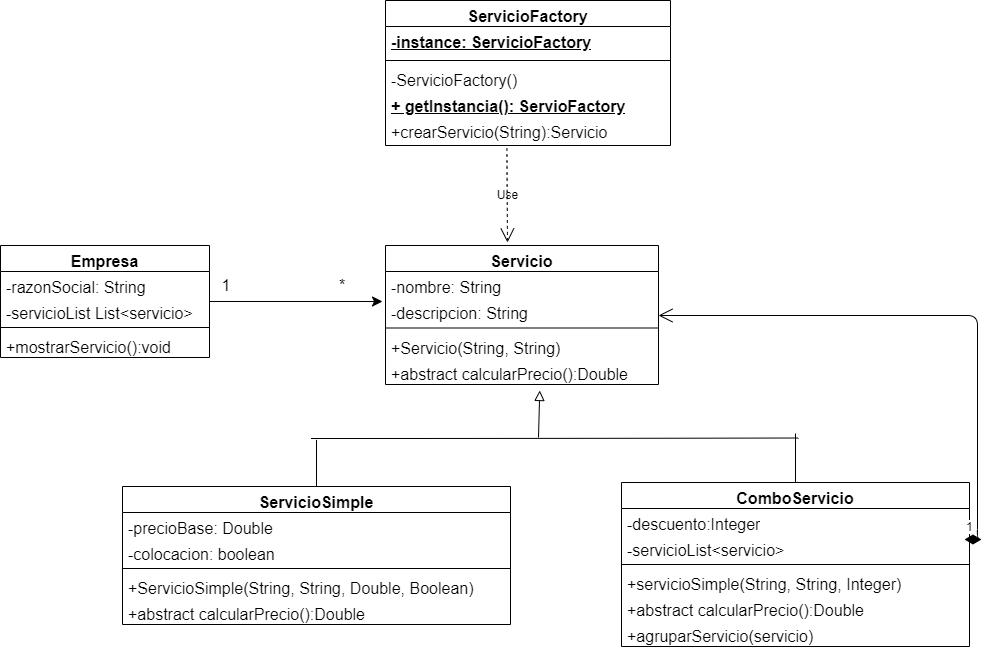

The diagram above was exported from draw.io. Its source (the exported page's mxGraphModel, read from the mxfile embedded in the PNG):
<mxGraphModel dx="1364" dy="717" grid="0" gridSize="10" guides="1" tooltips="1" connect="1" arrows="1" fold="1" page="0" pageScale="1" pageWidth="850" pageHeight="1100" math="0" shadow="0">
  <root>
    <mxCell id="0" />
    <mxCell id="1" parent="0" />
    <mxCell id="S2c1rU9aPBi2KCFG6auc-1" value="ServicioFactory" style="swimlane;fontStyle=1;align=center;verticalAlign=top;childLayout=stackLayout;horizontal=1;startSize=26;horizontalStack=0;resizeParent=1;resizeParentMax=0;resizeLast=0;collapsible=1;marginBottom=0;whiteSpace=wrap;html=1;fontSize=16;labelBackgroundColor=none;" vertex="1" parent="1">
      <mxGeometry x="482" y="25" width="285" height="145" as="geometry" />
    </mxCell>
    <mxCell id="S2c1rU9aPBi2KCFG6auc-2" value="&lt;b&gt;&lt;u&gt;-instance: ServicioFactory&lt;/u&gt;&lt;/b&gt;" style="text;strokeColor=none;fillColor=none;align=left;verticalAlign=top;spacingLeft=4;spacingRight=4;overflow=hidden;rotatable=0;points=[[0,0.5],[1,0.5]];portConstraint=eastwest;whiteSpace=wrap;html=1;fontSize=16;labelBackgroundColor=none;" vertex="1" parent="S2c1rU9aPBi2KCFG6auc-1">
      <mxGeometry y="26" width="285" height="30" as="geometry" />
    </mxCell>
    <mxCell id="S2c1rU9aPBi2KCFG6auc-3" value="" style="line;strokeWidth=1;fillColor=none;align=left;verticalAlign=middle;spacingTop=-1;spacingLeft=3;spacingRight=3;rotatable=0;labelPosition=right;points=[];portConstraint=eastwest;fontSize=16;labelBackgroundColor=none;" vertex="1" parent="S2c1rU9aPBi2KCFG6auc-1">
      <mxGeometry y="56" width="285" height="8" as="geometry" />
    </mxCell>
    <mxCell id="S2c1rU9aPBi2KCFG6auc-4" value="-ServicioFactory()" style="text;strokeColor=none;fillColor=none;align=left;verticalAlign=top;spacingLeft=4;spacingRight=4;overflow=hidden;rotatable=0;points=[[0,0.5],[1,0.5]];portConstraint=eastwest;whiteSpace=wrap;html=1;fontSize=16;labelBackgroundColor=none;" vertex="1" parent="S2c1rU9aPBi2KCFG6auc-1">
      <mxGeometry y="64" width="285" height="26" as="geometry" />
    </mxCell>
    <mxCell id="S2c1rU9aPBi2KCFG6auc-6" value="&lt;u&gt;&lt;b&gt;+ getInstancia(): ServioFactory&lt;/b&gt;&lt;/u&gt;" style="text;strokeColor=none;fillColor=none;align=left;verticalAlign=top;spacingLeft=4;spacingRight=4;overflow=hidden;rotatable=0;points=[[0,0.5],[1,0.5]];portConstraint=eastwest;whiteSpace=wrap;html=1;fontSize=16;labelBackgroundColor=none;" vertex="1" parent="S2c1rU9aPBi2KCFG6auc-1">
      <mxGeometry y="90" width="285" height="26" as="geometry" />
    </mxCell>
    <mxCell id="S2c1rU9aPBi2KCFG6auc-7" value="+crearServicio(String):Servicio" style="text;strokeColor=none;fillColor=none;align=left;verticalAlign=top;spacingLeft=4;spacingRight=4;overflow=hidden;rotatable=0;points=[[0,0.5],[1,0.5]];portConstraint=eastwest;whiteSpace=wrap;html=1;fontSize=16;labelBackgroundColor=none;" vertex="1" parent="S2c1rU9aPBi2KCFG6auc-1">
      <mxGeometry y="116" width="285" height="29" as="geometry" />
    </mxCell>
    <mxCell id="S2c1rU9aPBi2KCFG6auc-49" style="edgeStyle=none;curved=1;rounded=0;orthogonalLoop=1;jettySize=auto;html=1;fontSize=12;startSize=8;endSize=8;endArrow=block;endFill=0;entryX=0.565;entryY=1.231;entryDx=0;entryDy=0;entryPerimeter=0;" edge="1" parent="1" target="S2c1rU9aPBi2KCFG6auc-13">
      <mxGeometry relative="1" as="geometry">
        <mxPoint x="675" y="447" as="targetPoint" />
        <mxPoint x="635" y="462" as="sourcePoint" />
      </mxGeometry>
    </mxCell>
    <mxCell id="S2c1rU9aPBi2KCFG6auc-8" value="Servicio" style="swimlane;fontStyle=1;align=center;verticalAlign=top;childLayout=stackLayout;horizontal=1;startSize=26;horizontalStack=0;resizeParent=1;resizeParentMax=0;resizeLast=0;collapsible=1;marginBottom=0;whiteSpace=wrap;html=1;fontSize=16;labelBackgroundColor=none;" vertex="1" parent="1">
      <mxGeometry x="482" y="270" width="273" height="139" as="geometry" />
    </mxCell>
    <mxCell id="S2c1rU9aPBi2KCFG6auc-9" value="-nombre: String" style="text;strokeColor=none;fillColor=none;align=left;verticalAlign=top;spacingLeft=4;spacingRight=4;overflow=hidden;rotatable=0;points=[[0,0.5],[1,0.5]];portConstraint=eastwest;whiteSpace=wrap;html=1;fontSize=16;labelBackgroundColor=none;" vertex="1" parent="S2c1rU9aPBi2KCFG6auc-8">
      <mxGeometry y="26" width="273" height="26" as="geometry" />
    </mxCell>
    <mxCell id="S2c1rU9aPBi2KCFG6auc-12" value="-descripcion: String" style="text;strokeColor=none;fillColor=none;align=left;verticalAlign=top;spacingLeft=4;spacingRight=4;overflow=hidden;rotatable=0;points=[[0,0.5],[1,0.5]];portConstraint=eastwest;whiteSpace=wrap;html=1;fontSize=16;labelBackgroundColor=none;" vertex="1" parent="S2c1rU9aPBi2KCFG6auc-8">
      <mxGeometry y="52" width="273" height="26" as="geometry" />
    </mxCell>
    <mxCell id="S2c1rU9aPBi2KCFG6auc-10" value="" style="line;strokeWidth=1;fillColor=none;align=left;verticalAlign=middle;spacingTop=-1;spacingLeft=3;spacingRight=3;rotatable=0;labelPosition=right;points=[];portConstraint=eastwest;fontSize=16;labelBackgroundColor=none;" vertex="1" parent="S2c1rU9aPBi2KCFG6auc-8">
      <mxGeometry y="78" width="273" height="9" as="geometry" />
    </mxCell>
    <mxCell id="S2c1rU9aPBi2KCFG6auc-11" value="+Servicio(String, String)" style="text;strokeColor=none;fillColor=none;align=left;verticalAlign=top;spacingLeft=4;spacingRight=4;overflow=hidden;rotatable=0;points=[[0,0.5],[1,0.5]];portConstraint=eastwest;whiteSpace=wrap;html=1;fontSize=16;labelBackgroundColor=none;" vertex="1" parent="S2c1rU9aPBi2KCFG6auc-8">
      <mxGeometry y="87" width="273" height="26" as="geometry" />
    </mxCell>
    <mxCell id="S2c1rU9aPBi2KCFG6auc-13" value="+abstract calcularPrecio():Double" style="text;strokeColor=none;fillColor=none;align=left;verticalAlign=top;spacingLeft=4;spacingRight=4;overflow=hidden;rotatable=0;points=[[0,0.5],[1,0.5]];portConstraint=eastwest;whiteSpace=wrap;html=1;fontSize=16;labelBackgroundColor=none;" vertex="1" parent="S2c1rU9aPBi2KCFG6auc-8">
      <mxGeometry y="113" width="273" height="26" as="geometry" />
    </mxCell>
    <mxCell id="S2c1rU9aPBi2KCFG6auc-18" value="Use" style="endArrow=open;endSize=12;dashed=1;html=1;rounded=0;fontSize=12;curved=1;exitX=0.426;exitY=1.092;exitDx=0;exitDy=0;exitPerimeter=0;labelBackgroundColor=none;fontColor=default;" edge="1" parent="1" source="S2c1rU9aPBi2KCFG6auc-7">
      <mxGeometry width="160" relative="1" as="geometry">
        <mxPoint x="550" y="230" as="sourcePoint" />
        <mxPoint x="604" y="267" as="targetPoint" />
      </mxGeometry>
    </mxCell>
    <mxCell id="S2c1rU9aPBi2KCFG6auc-24" style="edgeStyle=none;curved=1;rounded=0;orthogonalLoop=1;jettySize=auto;html=1;fontSize=12;startSize=8;endSize=8;labelBackgroundColor=none;fontColor=default;" edge="1" parent="1" source="S2c1rU9aPBi2KCFG6auc-19">
      <mxGeometry relative="1" as="geometry">
        <mxPoint x="479" y="326" as="targetPoint" />
      </mxGeometry>
    </mxCell>
    <mxCell id="S2c1rU9aPBi2KCFG6auc-19" value="Empresa" style="swimlane;fontStyle=1;align=center;verticalAlign=top;childLayout=stackLayout;horizontal=1;startSize=26;horizontalStack=0;resizeParent=1;resizeParentMax=0;resizeLast=0;collapsible=1;marginBottom=0;whiteSpace=wrap;html=1;fontSize=16;labelBackgroundColor=none;" vertex="1" parent="1">
      <mxGeometry x="97" y="270" width="209" height="112" as="geometry" />
    </mxCell>
    <mxCell id="S2c1rU9aPBi2KCFG6auc-20" value="-razonSocial: String" style="text;strokeColor=none;fillColor=none;align=left;verticalAlign=top;spacingLeft=4;spacingRight=4;overflow=hidden;rotatable=0;points=[[0,0.5],[1,0.5]];portConstraint=eastwest;whiteSpace=wrap;html=1;fontSize=16;labelBackgroundColor=none;" vertex="1" parent="S2c1rU9aPBi2KCFG6auc-19">
      <mxGeometry y="26" width="209" height="26" as="geometry" />
    </mxCell>
    <mxCell id="S2c1rU9aPBi2KCFG6auc-23" value="-servicioList List&amp;lt;servicio&amp;gt;" style="text;strokeColor=none;fillColor=none;align=left;verticalAlign=top;spacingLeft=4;spacingRight=4;overflow=hidden;rotatable=0;points=[[0,0.5],[1,0.5]];portConstraint=eastwest;whiteSpace=wrap;html=1;fontSize=16;labelBackgroundColor=none;" vertex="1" parent="S2c1rU9aPBi2KCFG6auc-19">
      <mxGeometry y="52" width="209" height="26" as="geometry" />
    </mxCell>
    <mxCell id="S2c1rU9aPBi2KCFG6auc-21" value="" style="line;strokeWidth=1;fillColor=none;align=left;verticalAlign=middle;spacingTop=-1;spacingLeft=3;spacingRight=3;rotatable=0;labelPosition=right;points=[];portConstraint=eastwest;fontSize=16;labelBackgroundColor=none;" vertex="1" parent="S2c1rU9aPBi2KCFG6auc-19">
      <mxGeometry y="78" width="209" height="8" as="geometry" />
    </mxCell>
    <mxCell id="S2c1rU9aPBi2KCFG6auc-22" value="+mostrarServicio():void" style="text;strokeColor=none;fillColor=none;align=left;verticalAlign=top;spacingLeft=4;spacingRight=4;overflow=hidden;rotatable=0;points=[[0,0.5],[1,0.5]];portConstraint=eastwest;whiteSpace=wrap;html=1;fontSize=16;labelBackgroundColor=none;" vertex="1" parent="S2c1rU9aPBi2KCFG6auc-19">
      <mxGeometry y="86" width="209" height="26" as="geometry" />
    </mxCell>
    <mxCell id="S2c1rU9aPBi2KCFG6auc-25" value="1" style="text;strokeColor=none;fillColor=none;html=1;align=center;verticalAlign=middle;whiteSpace=wrap;rounded=0;fontSize=16;labelBackgroundColor=none;" vertex="1" parent="1">
      <mxGeometry x="293" y="295" width="60" height="30" as="geometry" />
    </mxCell>
    <mxCell id="S2c1rU9aPBi2KCFG6auc-26" value="*" style="text;strokeColor=none;fillColor=none;html=1;align=center;verticalAlign=middle;whiteSpace=wrap;rounded=0;fontSize=16;labelBackgroundColor=none;" vertex="1" parent="1">
      <mxGeometry x="409" y="295" width="60" height="30" as="geometry" />
    </mxCell>
    <mxCell id="S2c1rU9aPBi2KCFG6auc-46" style="edgeStyle=none;curved=1;rounded=0;orthogonalLoop=1;jettySize=auto;html=1;fontSize=12;startSize=8;endSize=8;endArrow=none;endFill=0;startArrow=none;startFill=0;" edge="1" parent="1" source="S2c1rU9aPBi2KCFG6auc-27">
      <mxGeometry relative="1" as="geometry">
        <mxPoint x="413" y="464.33333333333326" as="targetPoint" />
      </mxGeometry>
    </mxCell>
    <mxCell id="S2c1rU9aPBi2KCFG6auc-27" value="ServicioSimple" style="swimlane;fontStyle=1;align=center;verticalAlign=top;childLayout=stackLayout;horizontal=1;startSize=26;horizontalStack=0;resizeParent=1;resizeParentMax=0;resizeLast=0;collapsible=1;marginBottom=0;whiteSpace=wrap;html=1;fontSize=16;labelBackgroundColor=none;" vertex="1" parent="1">
      <mxGeometry x="219" y="511" width="388" height="138" as="geometry" />
    </mxCell>
    <mxCell id="S2c1rU9aPBi2KCFG6auc-28" value="-precioBase: Double" style="text;strokeColor=none;fillColor=none;align=left;verticalAlign=top;spacingLeft=4;spacingRight=4;overflow=hidden;rotatable=0;points=[[0,0.5],[1,0.5]];portConstraint=eastwest;whiteSpace=wrap;html=1;fontSize=16;labelBackgroundColor=none;" vertex="1" parent="S2c1rU9aPBi2KCFG6auc-27">
      <mxGeometry y="26" width="388" height="26" as="geometry" />
    </mxCell>
    <mxCell id="S2c1rU9aPBi2KCFG6auc-35" value="-colocacion: boolean" style="text;strokeColor=none;fillColor=none;align=left;verticalAlign=top;spacingLeft=4;spacingRight=4;overflow=hidden;rotatable=0;points=[[0,0.5],[1,0.5]];portConstraint=eastwest;whiteSpace=wrap;html=1;fontSize=16;labelBackgroundColor=none;" vertex="1" parent="S2c1rU9aPBi2KCFG6auc-27">
      <mxGeometry y="52" width="388" height="26" as="geometry" />
    </mxCell>
    <mxCell id="S2c1rU9aPBi2KCFG6auc-29" value="" style="line;strokeWidth=1;fillColor=none;align=left;verticalAlign=middle;spacingTop=-1;spacingLeft=3;spacingRight=3;rotatable=0;labelPosition=right;points=[];portConstraint=eastwest;fontSize=16;labelBackgroundColor=none;" vertex="1" parent="S2c1rU9aPBi2KCFG6auc-27">
      <mxGeometry y="78" width="388" height="8" as="geometry" />
    </mxCell>
    <mxCell id="S2c1rU9aPBi2KCFG6auc-30" value="+ServicioSimple(String, String, Double, Boolean)" style="text;strokeColor=none;fillColor=none;align=left;verticalAlign=top;spacingLeft=4;spacingRight=4;overflow=hidden;rotatable=0;points=[[0,0.5],[1,0.5]];portConstraint=eastwest;whiteSpace=wrap;html=1;fontSize=16;labelBackgroundColor=none;" vertex="1" parent="S2c1rU9aPBi2KCFG6auc-27">
      <mxGeometry y="86" width="388" height="26" as="geometry" />
    </mxCell>
    <mxCell id="S2c1rU9aPBi2KCFG6auc-36" value="+abstract calcularPrecio():Double" style="text;strokeColor=none;fillColor=none;align=left;verticalAlign=top;spacingLeft=4;spacingRight=4;overflow=hidden;rotatable=0;points=[[0,0.5],[1,0.5]];portConstraint=eastwest;whiteSpace=wrap;html=1;fontSize=16;labelBackgroundColor=none;" vertex="1" parent="S2c1rU9aPBi2KCFG6auc-27">
      <mxGeometry y="112" width="388" height="26" as="geometry" />
    </mxCell>
    <mxCell id="S2c1rU9aPBi2KCFG6auc-44" style="edgeStyle=none;curved=1;rounded=0;orthogonalLoop=1;jettySize=auto;html=1;fontSize=12;startSize=8;endSize=8;endArrow=none;endFill=0;" edge="1" parent="1" source="S2c1rU9aPBi2KCFG6auc-31">
      <mxGeometry relative="1" as="geometry">
        <mxPoint x="892" y="458" as="targetPoint" />
      </mxGeometry>
    </mxCell>
    <mxCell id="S2c1rU9aPBi2KCFG6auc-31" value="ComboServicio" style="swimlane;fontStyle=1;align=center;verticalAlign=top;childLayout=stackLayout;horizontal=1;startSize=26;horizontalStack=0;resizeParent=1;resizeParentMax=0;resizeLast=0;collapsible=1;marginBottom=0;whiteSpace=wrap;html=1;fontSize=16;labelBackgroundColor=none;" vertex="1" parent="1">
      <mxGeometry x="718" y="507" width="348" height="164" as="geometry" />
    </mxCell>
    <mxCell id="S2c1rU9aPBi2KCFG6auc-32" value="-descuento:Integer" style="text;strokeColor=none;fillColor=none;align=left;verticalAlign=top;spacingLeft=4;spacingRight=4;overflow=hidden;rotatable=0;points=[[0,0.5],[1,0.5]];portConstraint=eastwest;whiteSpace=wrap;html=1;fontSize=16;labelBackgroundColor=none;" vertex="1" parent="S2c1rU9aPBi2KCFG6auc-31">
      <mxGeometry y="26" width="348" height="26" as="geometry" />
    </mxCell>
    <mxCell id="S2c1rU9aPBi2KCFG6auc-59" value="1" style="endArrow=open;html=1;endSize=12;startArrow=diamondThin;startSize=14;startFill=1;edgeStyle=orthogonalEdgeStyle;align=left;verticalAlign=bottom;rounded=1;fontSize=12;" edge="1" parent="S2c1rU9aPBi2KCFG6auc-31" target="S2c1rU9aPBi2KCFG6auc-8">
      <mxGeometry x="-1" y="3" relative="1" as="geometry">
        <mxPoint x="343" y="57" as="sourcePoint" />
        <mxPoint x="356" y="-244" as="targetPoint" />
        <Array as="points">
          <mxPoint x="356" y="57" />
          <mxPoint x="356" y="-167" />
        </Array>
      </mxGeometry>
    </mxCell>
    <mxCell id="S2c1rU9aPBi2KCFG6auc-37" value="-servicioList&amp;lt;servicio&amp;gt;" style="text;strokeColor=none;fillColor=none;align=left;verticalAlign=top;spacingLeft=4;spacingRight=4;overflow=hidden;rotatable=0;points=[[0,0.5],[1,0.5]];portConstraint=eastwest;whiteSpace=wrap;html=1;fontSize=16;labelBackgroundColor=none;" vertex="1" parent="S2c1rU9aPBi2KCFG6auc-31">
      <mxGeometry y="52" width="348" height="26" as="geometry" />
    </mxCell>
    <mxCell id="S2c1rU9aPBi2KCFG6auc-33" value="" style="line;strokeWidth=1;fillColor=none;align=left;verticalAlign=middle;spacingTop=-1;spacingLeft=3;spacingRight=3;rotatable=0;labelPosition=right;points=[];portConstraint=eastwest;fontSize=16;labelBackgroundColor=none;" vertex="1" parent="S2c1rU9aPBi2KCFG6auc-31">
      <mxGeometry y="78" width="348" height="8" as="geometry" />
    </mxCell>
    <mxCell id="S2c1rU9aPBi2KCFG6auc-34" value="+servicioSimple(String, String, Integer)" style="text;strokeColor=none;fillColor=none;align=left;verticalAlign=top;spacingLeft=4;spacingRight=4;overflow=hidden;rotatable=0;points=[[0,0.5],[1,0.5]];portConstraint=eastwest;whiteSpace=wrap;html=1;fontSize=16;labelBackgroundColor=none;" vertex="1" parent="S2c1rU9aPBi2KCFG6auc-31">
      <mxGeometry y="86" width="348" height="26" as="geometry" />
    </mxCell>
    <mxCell id="S2c1rU9aPBi2KCFG6auc-38" value="+abstract calcularPrecio():Double" style="text;strokeColor=none;fillColor=none;align=left;verticalAlign=top;spacingLeft=4;spacingRight=4;overflow=hidden;rotatable=0;points=[[0,0.5],[1,0.5]];portConstraint=eastwest;whiteSpace=wrap;html=1;fontSize=16;labelBackgroundColor=none;" vertex="1" parent="S2c1rU9aPBi2KCFG6auc-31">
      <mxGeometry y="112" width="348" height="26" as="geometry" />
    </mxCell>
    <mxCell id="S2c1rU9aPBi2KCFG6auc-39" value="+agruparServicio(servicio)" style="text;strokeColor=none;fillColor=none;align=left;verticalAlign=top;spacingLeft=4;spacingRight=4;overflow=hidden;rotatable=0;points=[[0,0.5],[1,0.5]];portConstraint=eastwest;whiteSpace=wrap;html=1;fontSize=16;labelBackgroundColor=none;" vertex="1" parent="S2c1rU9aPBi2KCFG6auc-31">
      <mxGeometry y="138" width="348" height="26" as="geometry" />
    </mxCell>
    <mxCell id="S2c1rU9aPBi2KCFG6auc-48" style="edgeStyle=none;curved=1;rounded=0;orthogonalLoop=1;jettySize=auto;html=1;fontSize=12;startSize=8;endSize=8;endArrow=none;endFill=0;" edge="1" parent="1">
      <mxGeometry relative="1" as="geometry">
        <mxPoint x="895" y="462.5" as="targetPoint" />
        <mxPoint x="408" y="463" as="sourcePoint" />
        <Array as="points">
          <mxPoint x="654" y="463" />
        </Array>
      </mxGeometry>
    </mxCell>
  </root>
</mxGraphModel>